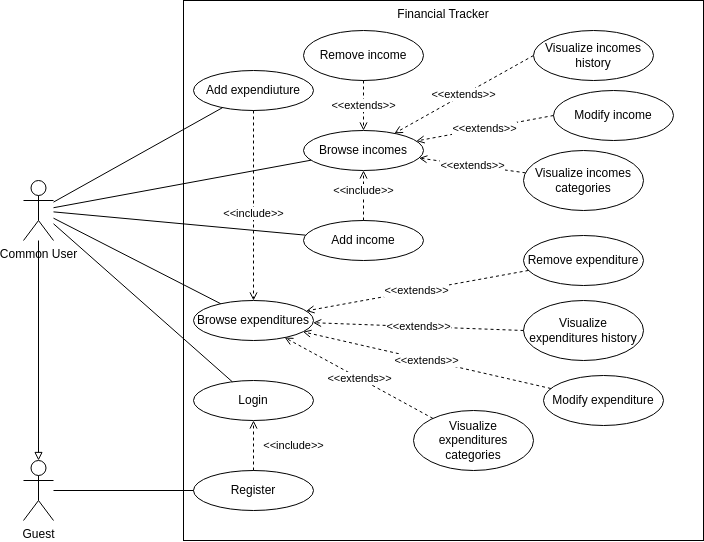

The diagram above was exported from draw.io. Its source (the exported page's mxGraphModel, read from the mxfile embedded in the PNG):
<mxGraphModel dx="1188" dy="648" grid="1" gridSize="10" guides="1" tooltips="1" connect="1" arrows="1" fold="1" page="1" pageScale="1" pageWidth="850" pageHeight="1100" background="none" math="0" shadow="0">
  <root>
    <mxCell id="0" />
    <mxCell id="1" parent="0" />
    <mxCell id="jdXmPFeuhPM9TQTHVaVl-31" value="Financial Tracker" style="rounded=0;whiteSpace=wrap;html=1;verticalAlign=top;" parent="1" vertex="1">
      <mxGeometry x="270" y="20" width="520" height="540" as="geometry" />
    </mxCell>
    <mxCell id="jdXmPFeuhPM9TQTHVaVl-1" value="Common User" style="shape=umlActor;verticalLabelPosition=bottom;verticalAlign=top;html=1;labelBackgroundColor=none;" parent="1" vertex="1">
      <mxGeometry x="110" y="200" width="30" height="60" as="geometry" />
    </mxCell>
    <mxCell id="jdXmPFeuhPM9TQTHVaVl-2" value="Add expendiuture" style="ellipse;whiteSpace=wrap;html=1;" parent="1" vertex="1">
      <mxGeometry x="280" y="90" width="120" height="40" as="geometry" />
    </mxCell>
    <mxCell id="jdXmPFeuhPM9TQTHVaVl-3" value="Add income" style="ellipse;whiteSpace=wrap;html=1;" parent="1" vertex="1">
      <mxGeometry x="390" y="240" width="120" height="40" as="geometry" />
    </mxCell>
    <mxCell id="jdXmPFeuhPM9TQTHVaVl-16" value="&amp;lt;&amp;lt;extends&amp;gt;&amp;gt;" style="rounded=0;orthogonalLoop=1;jettySize=auto;html=1;endArrow=open;endFill=0;dashed=1;exitX=0;exitY=0.5;exitDx=0;exitDy=0;" parent="1" source="jdXmPFeuhPM9TQTHVaVl-12" target="jdXmPFeuhPM9TQTHVaVl-4" edge="1">
      <mxGeometry relative="1" as="geometry">
        <mxPoint x="460" y="120" as="sourcePoint" />
      </mxGeometry>
    </mxCell>
    <mxCell id="jdXmPFeuhPM9TQTHVaVl-4" value="Browse incomes" style="ellipse;whiteSpace=wrap;html=1;" parent="1" vertex="1">
      <mxGeometry x="390" y="150" width="120" height="40" as="geometry" />
    </mxCell>
    <mxCell id="jdXmPFeuhPM9TQTHVaVl-5" value="Browse expenditures" style="ellipse;whiteSpace=wrap;html=1;" parent="1" vertex="1">
      <mxGeometry x="280" y="320" width="120" height="40" as="geometry" />
    </mxCell>
    <mxCell id="jdXmPFeuhPM9TQTHVaVl-6" value="Guest" style="shape=umlActor;verticalLabelPosition=bottom;verticalAlign=top;html=1;labelBackgroundColor=none;" parent="1" vertex="1">
      <mxGeometry x="110" y="480" width="30" height="60" as="geometry" />
    </mxCell>
    <mxCell id="jdXmPFeuhPM9TQTHVaVl-8" value="" style="endArrow=none;html=1;rounded=0;" parent="1" source="jdXmPFeuhPM9TQTHVaVl-1" target="jdXmPFeuhPM9TQTHVaVl-3" edge="1">
      <mxGeometry width="50" height="50" relative="1" as="geometry">
        <mxPoint x="200" y="220" as="sourcePoint" />
        <mxPoint x="290" y="260" as="targetPoint" />
      </mxGeometry>
    </mxCell>
    <mxCell id="jdXmPFeuhPM9TQTHVaVl-9" value="" style="endArrow=none;html=1;rounded=0;" parent="1" source="jdXmPFeuhPM9TQTHVaVl-1" target="jdXmPFeuhPM9TQTHVaVl-2" edge="1">
      <mxGeometry width="50" height="50" relative="1" as="geometry">
        <mxPoint x="240" y="310" as="sourcePoint" />
        <mxPoint x="290" y="260" as="targetPoint" />
      </mxGeometry>
    </mxCell>
    <mxCell id="jdXmPFeuhPM9TQTHVaVl-11" value="" style="endArrow=none;html=1;rounded=0;" parent="1" source="jdXmPFeuhPM9TQTHVaVl-1" target="jdXmPFeuhPM9TQTHVaVl-5" edge="1">
      <mxGeometry width="50" height="50" relative="1" as="geometry">
        <mxPoint x="240" y="310" as="sourcePoint" />
        <mxPoint x="290" y="260" as="targetPoint" />
      </mxGeometry>
    </mxCell>
    <mxCell id="jdXmPFeuhPM9TQTHVaVl-12" value="Visualize incomes history" style="ellipse;whiteSpace=wrap;html=1;" parent="1" vertex="1">
      <mxGeometry x="620" y="50" width="120" height="50" as="geometry" />
    </mxCell>
    <mxCell id="jdXmPFeuhPM9TQTHVaVl-13" value="Visualize expenditures history" style="ellipse;whiteSpace=wrap;html=1;" parent="1" vertex="1">
      <mxGeometry x="610" y="320" width="120" height="60" as="geometry" />
    </mxCell>
    <mxCell id="jdXmPFeuhPM9TQTHVaVl-17" value="&amp;lt;&amp;lt;extends&amp;gt;&amp;gt;" style="rounded=0;orthogonalLoop=1;jettySize=auto;html=1;endArrow=open;endFill=0;dashed=1;exitX=0;exitY=0.5;exitDx=0;exitDy=0;" parent="1" source="jdXmPFeuhPM9TQTHVaVl-13" target="jdXmPFeuhPM9TQTHVaVl-5" edge="1">
      <mxGeometry relative="1" as="geometry">
        <mxPoint x="520" y="190" as="sourcePoint" />
        <mxPoint x="410" y="190" as="targetPoint" />
      </mxGeometry>
    </mxCell>
    <mxCell id="jdXmPFeuhPM9TQTHVaVl-18" value="Modify income" style="ellipse;whiteSpace=wrap;html=1;" parent="1" vertex="1">
      <mxGeometry x="640" y="110" width="120" height="50" as="geometry" />
    </mxCell>
    <mxCell id="jdXmPFeuhPM9TQTHVaVl-20" value="&amp;lt;&amp;lt;extends&amp;gt;&amp;gt;" style="rounded=0;orthogonalLoop=1;jettySize=auto;html=1;endArrow=open;endFill=0;dashed=1;exitX=0;exitY=0.5;exitDx=0;exitDy=0;" parent="1" source="jdXmPFeuhPM9TQTHVaVl-18" target="jdXmPFeuhPM9TQTHVaVl-4" edge="1">
      <mxGeometry relative="1" as="geometry">
        <mxPoint x="520" y="135" as="sourcePoint" />
        <mxPoint x="410" y="190" as="targetPoint" />
      </mxGeometry>
    </mxCell>
    <mxCell id="jdXmPFeuhPM9TQTHVaVl-21" value="Modify expenditure" style="ellipse;whiteSpace=wrap;html=1;" parent="1" vertex="1">
      <mxGeometry x="630" y="395" width="120" height="50" as="geometry" />
    </mxCell>
    <mxCell id="jdXmPFeuhPM9TQTHVaVl-22" value="&amp;lt;&amp;lt;extends&amp;gt;&amp;gt;" style="rounded=0;orthogonalLoop=1;jettySize=auto;html=1;endArrow=open;endFill=0;dashed=1;" parent="1" source="jdXmPFeuhPM9TQTHVaVl-21" target="jdXmPFeuhPM9TQTHVaVl-5" edge="1">
      <mxGeometry relative="1" as="geometry">
        <mxPoint x="520" y="215" as="sourcePoint" />
        <mxPoint x="405" y="198" as="targetPoint" />
      </mxGeometry>
    </mxCell>
    <mxCell id="jdXmPFeuhPM9TQTHVaVl-23" value="Login" style="ellipse;whiteSpace=wrap;html=1;" parent="1" vertex="1">
      <mxGeometry x="280" y="400" width="120" height="40" as="geometry" />
    </mxCell>
    <mxCell id="jdXmPFeuhPM9TQTHVaVl-24" value="" style="endArrow=none;html=1;rounded=0;" parent="1" source="jdXmPFeuhPM9TQTHVaVl-1" target="jdXmPFeuhPM9TQTHVaVl-23" edge="1">
      <mxGeometry width="50" height="50" relative="1" as="geometry">
        <mxPoint x="240" y="310" as="sourcePoint" />
        <mxPoint x="290" y="260" as="targetPoint" />
      </mxGeometry>
    </mxCell>
    <mxCell id="jdXmPFeuhPM9TQTHVaVl-27" value="" style="endArrow=none;html=1;rounded=0;" parent="1" source="jdXmPFeuhPM9TQTHVaVl-1" target="jdXmPFeuhPM9TQTHVaVl-4" edge="1">
      <mxGeometry width="50" height="50" relative="1" as="geometry">
        <mxPoint x="240" y="310" as="sourcePoint" />
        <mxPoint x="290" y="260" as="targetPoint" />
      </mxGeometry>
    </mxCell>
    <mxCell id="jdXmPFeuhPM9TQTHVaVl-28" value="Register" style="ellipse;whiteSpace=wrap;html=1;" parent="1" vertex="1">
      <mxGeometry x="280" y="490" width="120" height="40" as="geometry" />
    </mxCell>
    <mxCell id="jdXmPFeuhPM9TQTHVaVl-29" value="" style="endArrow=none;html=1;rounded=0;" parent="1" source="jdXmPFeuhPM9TQTHVaVl-6" target="jdXmPFeuhPM9TQTHVaVl-28" edge="1">
      <mxGeometry width="50" height="50" relative="1" as="geometry">
        <mxPoint x="240" y="380" as="sourcePoint" />
        <mxPoint x="290" y="330" as="targetPoint" />
      </mxGeometry>
    </mxCell>
    <mxCell id="jdXmPFeuhPM9TQTHVaVl-30" value="" style="endArrow=none;html=1;rounded=0;startArrow=block;startFill=0;" parent="1" source="jdXmPFeuhPM9TQTHVaVl-6" target="jdXmPFeuhPM9TQTHVaVl-1" edge="1">
      <mxGeometry width="50" height="50" relative="1" as="geometry">
        <mxPoint x="240" y="380" as="sourcePoint" />
        <mxPoint x="290" y="330" as="targetPoint" />
      </mxGeometry>
    </mxCell>
    <mxCell id="jdXmPFeuhPM9TQTHVaVl-33" value="&amp;lt;&amp;lt;include&amp;gt;&amp;gt;" style="endArrow=open;html=1;rounded=0;dashed=1;endFill=0;" parent="1" source="jdXmPFeuhPM9TQTHVaVl-28" target="jdXmPFeuhPM9TQTHVaVl-23" edge="1">
      <mxGeometry y="-40" width="50" height="50" relative="1" as="geometry">
        <mxPoint x="240" y="240" as="sourcePoint" />
        <mxPoint x="290" y="190" as="targetPoint" />
        <Array as="points" />
        <mxPoint as="offset" />
      </mxGeometry>
    </mxCell>
    <mxCell id="yWS5cS_JHSU6Qw1XWfYE-1" value="&amp;lt;&amp;lt;include&amp;gt;&amp;gt;" style="endArrow=open;html=1;rounded=0;dashed=1;endFill=0;" edge="1" parent="1" source="jdXmPFeuhPM9TQTHVaVl-2" target="jdXmPFeuhPM9TQTHVaVl-5">
      <mxGeometry x="0.0909" width="50" height="50" relative="1" as="geometry">
        <mxPoint x="350" y="380" as="sourcePoint" />
        <mxPoint x="350" y="360" as="targetPoint" />
        <Array as="points" />
        <mxPoint as="offset" />
      </mxGeometry>
    </mxCell>
    <mxCell id="yWS5cS_JHSU6Qw1XWfYE-2" value="&amp;lt;&amp;lt;include&amp;gt;&amp;gt;" style="endArrow=open;html=1;rounded=0;dashed=1;endFill=0;" edge="1" parent="1" source="jdXmPFeuhPM9TQTHVaVl-3" target="jdXmPFeuhPM9TQTHVaVl-4">
      <mxGeometry x="0.2" width="50" height="50" relative="1" as="geometry">
        <mxPoint x="350" y="160" as="sourcePoint" />
        <mxPoint x="350" y="270" as="targetPoint" />
        <Array as="points" />
        <mxPoint as="offset" />
      </mxGeometry>
    </mxCell>
    <mxCell id="yWS5cS_JHSU6Qw1XWfYE-3" value="Remove expenditure" style="ellipse;whiteSpace=wrap;html=1;" vertex="1" parent="1">
      <mxGeometry x="610" y="255" width="120" height="50" as="geometry" />
    </mxCell>
    <mxCell id="yWS5cS_JHSU6Qw1XWfYE-4" value="&amp;lt;&amp;lt;extends&amp;gt;&amp;gt;" style="rounded=0;orthogonalLoop=1;jettySize=auto;html=1;endArrow=open;endFill=0;dashed=1;" edge="1" parent="1" source="yWS5cS_JHSU6Qw1XWfYE-3" target="jdXmPFeuhPM9TQTHVaVl-5">
      <mxGeometry relative="1" as="geometry">
        <mxPoint x="620" y="360" as="sourcePoint" />
        <mxPoint x="397" y="302" as="targetPoint" />
      </mxGeometry>
    </mxCell>
    <mxCell id="yWS5cS_JHSU6Qw1XWfYE-5" value="Remove income" style="ellipse;whiteSpace=wrap;html=1;" vertex="1" parent="1">
      <mxGeometry x="390" y="50" width="120" height="50" as="geometry" />
    </mxCell>
    <mxCell id="yWS5cS_JHSU6Qw1XWfYE-6" value="&amp;lt;&amp;lt;extends&amp;gt;&amp;gt;" style="rounded=0;orthogonalLoop=1;jettySize=auto;html=1;endArrow=open;endFill=0;dashed=1;" edge="1" parent="1" source="yWS5cS_JHSU6Qw1XWfYE-5" target="jdXmPFeuhPM9TQTHVaVl-4">
      <mxGeometry relative="1" as="geometry">
        <mxPoint x="620" y="290" as="sourcePoint" />
        <mxPoint x="410" y="290" as="targetPoint" />
      </mxGeometry>
    </mxCell>
    <mxCell id="yWS5cS_JHSU6Qw1XWfYE-7" value="Visualize incomes categories" style="ellipse;whiteSpace=wrap;html=1;" vertex="1" parent="1">
      <mxGeometry x="610" y="170" width="120" height="60" as="geometry" />
    </mxCell>
    <mxCell id="yWS5cS_JHSU6Qw1XWfYE-8" value="&amp;lt;&amp;lt;extends&amp;gt;&amp;gt;" style="rounded=0;orthogonalLoop=1;jettySize=auto;html=1;endArrow=open;endFill=0;dashed=1;" edge="1" parent="1" source="yWS5cS_JHSU6Qw1XWfYE-7" target="jdXmPFeuhPM9TQTHVaVl-4">
      <mxGeometry relative="1" as="geometry">
        <mxPoint x="625" y="300" as="sourcePoint" />
        <mxPoint x="403" y="340" as="targetPoint" />
      </mxGeometry>
    </mxCell>
    <mxCell id="yWS5cS_JHSU6Qw1XWfYE-9" value="Visualize expenditures categories" style="ellipse;whiteSpace=wrap;html=1;" vertex="1" parent="1">
      <mxGeometry x="500" y="430" width="120" height="60" as="geometry" />
    </mxCell>
    <mxCell id="yWS5cS_JHSU6Qw1XWfYE-10" value="&amp;lt;&amp;lt;extends&amp;gt;&amp;gt;" style="rounded=0;orthogonalLoop=1;jettySize=auto;html=1;endArrow=open;endFill=0;dashed=1;" edge="1" parent="1" source="yWS5cS_JHSU6Qw1XWfYE-9" target="jdXmPFeuhPM9TQTHVaVl-5">
      <mxGeometry relative="1" as="geometry">
        <mxPoint x="695" y="415" as="sourcePoint" />
        <mxPoint x="402" y="360" as="targetPoint" />
      </mxGeometry>
    </mxCell>
  </root>
</mxGraphModel>